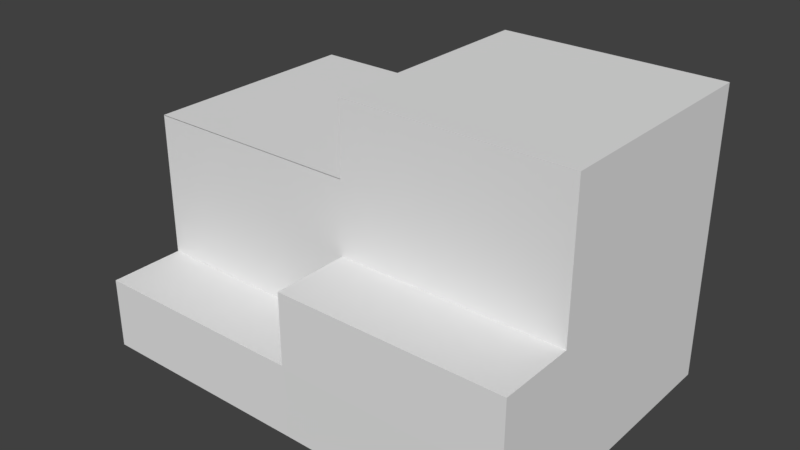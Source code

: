 # Source: diff_colors_containers3.blend  (saved by Blender 2.78.0; exported with 4.5.12 LTS)
import bpy
from mathutils import Matrix  # noqa: F401  (used for matrix-valued properties, if any)

bpy.ops.wm.read_factory_settings(use_empty=True)
scene = bpy.context.scene
scene.name = 'Scene'

# ---- collections
col_collection_1 = bpy.data.collections.new('Collection 1'); scene.collection.children.link(col_collection_1)

# ---- materials (node trees are filled in below, after node groups)
mat_cargos_mat = bpy.data.materials.new('cargos_mat')
mat_cargos_mat.alpha_threshold = 0.0
mat_cargos_mat.use_transparent_shadow = False
mat_cargos_mat.preview_render_type = 'FLAT'
mat_cargos_mat.roughness = 0.5
mat_cargos_mat.line_color = (0.0, 0.0, 0.0, 1.0)

# ---- material node trees

# ---- world
world_world = bpy.data.worlds.new('World'); scene.world = world_world
world_world.color = (0.05088, 0.05088, 0.05088)
world_world.use_sun_shadow = False
world_world.sun_shadow_jitter_overblur = 0.0
world_world.cycles.sampling_method = 'MANUAL'

# ---- meshes
me_cargos = bpy.data.meshes.new('cargos')
me_cargos.from_pydata([(0.4792, 0.9754, -0.4559), (0.4792, 0.02518, -0.1496), (0.1536, 0.9754, -0.1496), (0.4792, 0.976, -0.1496), (0.4792, 0.9754, -0.7624), (0.4792, 0.02518, -0.456), (0.1536, 0.9754, -0.456), (0.1536, 0.9754, -0.7622), (0.1534, 0.9754, 0.4645), (0.1534, 0.9754, 0.158), (0.1534, 0.02518, -0.4557), (-0.1731, 0.9754, 0.4645), (-0.1731, 0.9754, 0.158), (-0.4988, 0.9754, 0.4643), (-0.4988, 0.9754, -0.1488), (-0.1731, 0.976, -0.1488), (-0.1731, 0.9754, -0.762), (-0.4988, 0.9754, -0.4557), (-0.1731, 0.976, -0.4557), (-0.4989, 0.9754, 0.158), (-0.8246, 0.9754, 0.4643), (-0.8244, 0.02533, 0.4643), (-0.8246, 0.9754, 0.1582), (-0.8246, 0.9754, -0.1488), (-0.4989, 0.9754, -0.762), (-0.8246, 0.9754, -0.4557), (-0.8244, 0.9754, -0.7618), (0.4768, 0.02526, -0.4557), (0.4764, 0.02595, -0.7614), (0.4766, -0.925, -0.4557), (0.1509, 0.02526, -0.4557), (0.151, -0.9248, -0.4557), (0.4766, -0.925, -0.7622), (0.151, -0.9248, -0.7622), (0.1527, 0.02526, 0.1578), (-0.173, 0.02526, 0.4641), (0.1527, 0.02578, 0.4641), (0.1527, 0.02526, -0.1487), (0.1527, -0.925, 0.1576), (0.1527, -0.925, -0.1485), (0.1527, -0.925, -0.4555), (0.1527, -0.925, -0.7624), (-0.1728, -0.9248, -0.7624), (-0.4989, 0.02526, 0.4642), (-0.1732, -0.925, 0.1581), (-0.4987, -0.9248, 0.1581), (-0.1732, -0.925, -0.149), (-0.4987, -0.9248, -0.149), (-0.1732, -0.925, -0.4558), (-0.4987, -0.9248, -0.4558), (-0.4987, -0.9248, -0.7619), (-0.8239, -0.9248, 0.1581), (-0.8239, -0.9248, -0.149), (-0.8239, -0.9248, -0.4558), (-0.8238, -0.9248, -0.7619), (-0.173, 0.02526, 0.1596), (0.1527, 0.02578, 0.1596), (0.1527, -0.925, 0.1596), (-0.1732, -0.925, 0.1597), (-0.4988, -0.9249, 0.1597), (-0.8239, -0.9249, 0.1597), (-0.4989, 0.02526, 0.1597), (-0.8245, 0.02532, 0.1598)], [], [(3, 0, 6, 2), (36, 35, 55, 56), (48, 49, 50, 42), (1, 37, 10, 5), (1, 3, 2, 37), (6, 7, 16, 18), (9, 2, 15, 12), (19, 14, 23, 22), (18, 16, 24, 17), (8, 9, 12, 11), (38, 44, 46, 39), (29, 27, 30, 31), (17, 24, 26, 25), (47, 52, 53, 49), (0, 4, 7, 6), (8, 11, 35, 36), (11, 13, 43, 35), (20, 21, 43, 13), (46, 47, 49, 48), (40, 48, 42, 41), (44, 45, 47, 46), (11, 12, 19, 13), (34, 37, 2, 9), (1, 5, 0, 3), (39, 46, 48, 40), (13, 19, 22, 20), (8, 36, 34, 9), (12, 15, 14, 19), (2, 6, 18, 15), (39, 40, 10, 37), (29, 31, 33, 32), (15, 18, 17, 14), (49, 53, 54, 50), (45, 51, 52, 47), (14, 17, 25, 23), (34, 38, 39, 37), (0, 5, 28, 4), (32, 28, 27, 29), (57, 56, 55, 58), (59, 61, 62, 60), (59, 58, 55, 61), (35, 43, 61, 55), (43, 21, 62, 61), (21, 20, 22, 23, 25, 26, 54, 53, 52, 60, 62)])
_uv = me_cargos.uv_layers.new(name='UVTex')
_uv.uv.foreach_set('vector', [0.9981, 0.7507, 0.9981, 0.8719, 0.7243, 0.8719, 0.7243, 0.7507, 0.9985, 0.999, 0.7258, 0.999, 0.7258, 0.8719, 0.9989, 0.872, 0.7253, 0.1233, 0.9997, 0.1233, 0.9986, 0.248, 0.7239, 0.2482, 0.9994, 0.9992, 0.7261, 0.9995, 0.7266, 0.8718, 0.9994, 0.8717, 0.005343, 0.8771, 0.7209, 0.8771, 0.7204, 0.9962, 0.005413, 0.9965, 0.9992, 0.6216, 0.9994, 0.501, 0.7252, 0.501, 0.7251, 0.6215, 0.9986, 0.5005, 0.9979, 0.623, 0.7227, 0.6233, 0.7236, 0.5005, 0.7234, 0.3692, 0.7233, 0.2483, 0.9985, 0.2483, 0.9985, 0.3693, 0.7225, 0.7501, 0.7237, 0.8715, 0.9986, 0.8715, 0.9976, 0.7501, 0.9987, 0.8711, 0.9987, 0.7507, 0.7243, 0.7507, 0.7255, 0.8714, 0.9982, 0.9994, 0.7252, 0.9995, 0.7237, 0.8707, 0.9967, 0.8709, 0.005638, 0.6273, 0.7219, 0.6272, 0.7219, 0.7485, 0.005764, 0.7484, 0.9976, 0.7501, 0.9986, 0.8715, 0.7243, 0.8714, 0.7231, 0.7501, 0.9984, 0.7496, 0.7251, 0.7496, 0.7244, 0.6216, 0.9977, 0.6216, 0.9979, 0.000835, 0.9979, 0.1216, 0.726, 0.1216, 0.726, 0.0008924, 0.7203, 0.9965, 0.7204, 0.8773, 0.005343, 0.8773, 0.00574, 0.9968, 0.7188, 0.127, 0.7188, 0.2468, 0.003302, 0.2469, 0.003302, 0.127, 0.7182, 0.3757, 0.003188, 0.3756, 0.003135, 0.4958, 0.7182, 0.4957, 0.9995, 0.1229, 0.725, 0.123, 0.7239, 0.2482, 0.9983, 0.2482, 1.0, 0.3695, 0.7278, 0.3694, 0.7281, 0.4978, 1.0, 0.4978, 0.9999, 0.6221, 0.7261, 0.6221, 0.7261, 0.749, 0.9999, 0.749, 0.7248, 0.12, 0.7261, 0.001345, 1.0, 0.001345, 0.9988, 0.1199, 0.003638, 0.7487, 0.003638, 0.6271, 0.7207, 0.6268, 0.7207, 0.7488, 0.005606, 0.7508, 0.005606, 0.8731, 0.7215, 0.8732, 0.7219, 0.7508, 1.0, 0.4975, 0.7278, 0.4973, 0.7278, 0.3694, 1.0, 0.3695, 0.9979, 0.2482, 0.9986, 0.3698, 0.7237, 0.3697, 0.7229, 0.2482, 0.7215, 0.8733, 0.006133, 0.8732, 0.005606, 0.7508, 0.7214, 0.7508, 0.9986, 0.501, 0.9986, 0.6215, 0.7252, 0.6215, 0.7251, 0.501, 0.9983, 0.2485, 0.9979, 0.3689, 0.7259, 0.3689, 0.7263, 0.2484, 0.006828, 0.2502, 0.006828, 0.3724, 0.7196, 0.3717, 0.7196, 0.2495, 0.9999, 0.6224, 0.7261, 0.6224, 0.7261, 0.7495, 0.9999, 0.7495, 0.9979, 0.1216, 0.9979, 0.000835, 0.726, 0.000835, 0.726, 0.1216, 0.9987, 0.999, 0.7264, 0.999, 0.7247, 0.871, 0.9971, 0.871, 0.9987, 0.4979, 0.7239, 0.4979, 0.7249, 0.37, 0.9996, 0.37, 0.9975, 0.5004, 0.9984, 0.6234, 0.7225, 0.6234, 0.7216, 0.5004, 0.7185, 0.8742, 0.006301, 0.8748, 0.006301, 0.7517, 0.7185, 0.751, 0.7195, 0.1242, 0.007442, 0.1235, 0.007755, 0.001166, 0.719, 0.0005861, 0.004422, 0.6252, 0.7199, 0.625, 0.7219, 0.5044, 0.005638, 0.5045, 0.002, 0.628, 0.7229, 0.628, 0.7225, 0.7485, 0.002, 0.7486, 0.7196, 0.876, 0.002434, 0.8759, 0.001453, 0.998, 0.7195, 0.9979, 0.7217, 0.7493, 0.002, 0.7486, 0.003302, 0.627, 0.72, 0.6258, 0.7226, 0.1221, 0.9989, 0.1219, 0.999, 0.2478, 0.7229, 0.2478, 0.9985, 0.3698, 0.7255, 0.3698, 0.7255, 0.4973, 0.9985, 0.4973, 0.0105, 0.3698, 0.2509, 0.3607, 0.6479, 0.3646, 0.9263, 0.3707, 0.9625, 0.5954, 0.9777, 0.7136, 0.9746, 0.8491, 1.002, 0.9982, 0.5481, 0.9965, 0.004521, 1.001, 0.02091, 0.5536])
_ca = me_cargos.color_attributes.new('Col', 'BYTE_COLOR', 'CORNER')
_ca.data.foreach_set('color', [1.0, 1.0, 1.0, 1.0, 1.0, 1.0, 1.0, 1.0, 1.0, 1.0, 1.0, 1.0, 1.0, 1.0, 1.0, 1.0, 1.0, 1.0, 1.0, 1.0, 1.0, 1.0, 1.0, 1.0, 1.0, 1.0, 1.0, 1.0, 1.0, 1.0, 1.0, 1.0, 1.0, 1.0, 1.0, 1.0, 1.0, 1.0, 1.0, 1.0, 1.0, 1.0, 1.0, 1.0, 1.0, 1.0, 1.0, 1.0, 1.0, 1.0, 1.0, 1.0, 1.0, 1.0, 1.0, 1.0, 1.0, 1.0, 1.0, 1.0, 1.0, 1.0, 1.0, 1.0, 1.0, 1.0, 1.0, 1.0, 1.0, 1.0, 1.0, 1.0, 1.0, 1.0, 1.0, 1.0, 1.0, 1.0, 1.0, 1.0, 1.0, 1.0, 1.0, 1.0, 1.0, 1.0, 1.0, 1.0, 1.0, 1.0, 1.0, 1.0, 1.0, 1.0, 1.0, 1.0, 1.0, 1.0, 1.0, 1.0, 1.0, 1.0, 1.0, 1.0, 1.0, 1.0, 1.0, 1.0, 1.0, 1.0, 1.0, 1.0, 1.0, 1.0, 1.0, 1.0, 1.0, 1.0, 1.0, 1.0, 1.0, 1.0, 1.0, 1.0, 1.0, 1.0, 1.0, 1.0, 1.0, 1.0, 1.0, 1.0, 1.0, 1.0, 1.0, 1.0, 1.0, 1.0, 1.0, 1.0, 1.0, 1.0, 1.0, 1.0, 1.0, 1.0, 1.0, 1.0, 1.0, 1.0, 1.0, 1.0, 1.0, 1.0, 1.0, 1.0, 1.0, 1.0, 1.0, 1.0, 1.0, 1.0, 1.0, 1.0, 1.0, 1.0, 1.0, 1.0, 1.0, 1.0, 1.0, 1.0, 1.0, 1.0, 1.0, 1.0, 1.0, 1.0, 1.0, 1.0, 1.0, 1.0, 1.0, 1.0, 1.0, 1.0, 1.0, 1.0, 1.0, 1.0, 1.0, 1.0, 1.0, 1.0, 1.0, 1.0, 1.0, 1.0, 1.0, 1.0, 1.0, 1.0, 1.0, 1.0, 1.0, 1.0, 1.0, 1.0, 1.0, 1.0, 1.0, 1.0, 1.0, 1.0, 1.0, 1.0, 1.0, 1.0, 1.0, 1.0, 1.0, 1.0, 1.0, 1.0, 1.0, 1.0, 1.0, 1.0, 1.0, 1.0, 1.0, 1.0, 1.0, 1.0, 1.0, 1.0, 1.0, 1.0, 1.0, 1.0, 1.0, 1.0, 1.0, 1.0, 1.0, 1.0, 1.0, 1.0, 1.0, 1.0, 1.0, 1.0, 1.0, 1.0, 1.0, 1.0, 1.0, 1.0, 1.0, 1.0, 1.0, 1.0, 1.0, 1.0, 1.0, 1.0, 1.0, 1.0, 1.0, 1.0, 1.0, 1.0, 1.0, 1.0, 1.0, 1.0, 1.0, 1.0, 1.0, 1.0, 1.0, 1.0, 1.0, 1.0, 1.0, 1.0, 1.0, 1.0, 1.0, 1.0, 1.0, 1.0, 1.0, 1.0, 1.0, 1.0, 1.0, 1.0, 1.0, 1.0, 1.0, 1.0, 1.0, 1.0, 1.0, 1.0, 1.0, 1.0, 1.0, 1.0, 1.0, 1.0, 1.0, 1.0, 1.0, 1.0, 1.0, 1.0, 1.0, 1.0, 1.0, 1.0, 1.0, 1.0, 1.0, 1.0, 1.0, 1.0, 1.0, 1.0, 1.0, 1.0, 1.0, 1.0, 1.0, 1.0, 1.0, 1.0, 1.0, 1.0, 1.0, 1.0, 1.0, 1.0, 1.0, 1.0, 1.0, 1.0, 1.0, 1.0, 1.0, 1.0, 1.0, 1.0, 1.0, 1.0, 1.0, 1.0, 1.0, 1.0, 1.0, 1.0, 1.0, 1.0, 1.0, 1.0, 1.0, 1.0, 1.0, 1.0, 1.0, 1.0, 1.0, 1.0, 1.0, 1.0, 1.0, 1.0, 1.0, 1.0, 1.0, 1.0, 1.0, 1.0, 1.0, 1.0, 1.0, 1.0, 1.0, 1.0, 1.0, 1.0, 1.0, 1.0, 1.0, 1.0, 1.0, 1.0, 1.0, 1.0, 1.0, 1.0, 1.0, 1.0, 1.0, 1.0, 1.0, 1.0, 1.0, 1.0, 1.0, 1.0, 1.0, 1.0, 1.0, 1.0, 1.0, 1.0, 1.0, 1.0, 1.0, 1.0, 1.0, 1.0, 1.0, 1.0, 1.0, 1.0, 1.0, 1.0, 1.0, 1.0, 1.0, 1.0, 1.0, 1.0, 1.0, 1.0, 1.0, 1.0, 1.0, 1.0, 1.0, 1.0, 1.0, 1.0, 1.0, 1.0, 1.0, 1.0, 1.0, 1.0, 1.0, 1.0, 1.0, 1.0, 1.0, 1.0, 1.0, 1.0, 1.0, 1.0, 1.0, 1.0, 1.0, 1.0, 1.0, 1.0, 1.0, 1.0, 1.0, 1.0, 1.0, 1.0, 1.0, 1.0, 1.0, 1.0, 1.0, 1.0, 1.0, 1.0, 1.0, 1.0, 1.0, 1.0, 1.0, 1.0, 1.0, 1.0, 1.0, 1.0, 1.0, 1.0, 1.0, 1.0, 1.0, 1.0, 1.0, 1.0, 1.0, 1.0, 1.0, 1.0, 1.0, 1.0, 1.0, 1.0, 1.0, 1.0, 1.0, 1.0, 1.0, 1.0, 1.0, 1.0, 1.0, 1.0, 1.0, 1.0, 1.0, 1.0, 1.0, 1.0, 1.0, 1.0, 1.0, 1.0, 1.0, 1.0, 1.0, 1.0, 1.0, 1.0, 1.0, 1.0, 1.0, 1.0, 1.0, 1.0, 1.0, 1.0, 1.0, 1.0, 1.0, 1.0, 1.0, 1.0, 1.0, 1.0, 1.0, 1.0, 1.0, 1.0, 1.0, 1.0, 1.0, 1.0, 1.0, 1.0, 1.0, 1.0, 1.0, 1.0, 1.0, 1.0, 1.0, 1.0, 1.0, 1.0, 1.0, 1.0, 1.0, 1.0, 1.0, 1.0, 1.0, 1.0, 1.0, 1.0, 1.0, 1.0, 1.0, 1.0, 1.0, 1.0, 1.0, 1.0, 1.0, 1.0, 1.0, 1.0, 1.0, 1.0, 1.0, 1.0, 1.0, 1.0, 1.0, 1.0, 1.0, 1.0, 1.0, 1.0, 1.0, 1.0, 1.0, 1.0, 1.0, 1.0, 1.0, 1.0, 1.0, 1.0, 1.0, 1.0, 1.0, 1.0, 1.0, 1.0, 1.0, 1.0, 1.0, 1.0, 1.0, 1.0, 1.0, 1.0, 1.0, 1.0, 1.0, 1.0, 1.0, 1.0, 1.0, 1.0, 1.0, 1.0, 1.0, 1.0, 1.0, 1.0, 1.0, 1.0, 1.0, 1.0, 1.0, 1.0, 1.0, 1.0, 1.0, 1.0, 1.0, 1.0, 1.0, 1.0, 1.0, 1.0, 1.0, 1.0, 1.0, 1.0, 1.0, 1.0, 1.0, 1.0, 1.0, 1.0, 1.0, 1.0, 1.0, 1.0, 1.0, 1.0, 1.0, 1.0, 1.0, 1.0, 1.0, 1.0, 1.0, 1.0, 1.0, 1.0, 1.0, 1.0, 1.0, 1.0, 1.0, 1.0, 1.0, 1.0, 1.0, 1.0, 1.0, 1.0, 1.0, 1.0, 1.0, 1.0, 1.0, 1.0, 1.0, 1.0, 1.0, 1.0, 1.0, 1.0, 1.0, 1.0, 1.0, 1.0, 1.0, 1.0, 1.0, 1.0, 1.0, 1.0, 1.0, 1.0, 1.0, 1.0, 1.0, 1.0, 1.0, 1.0, 1.0, 1.0, 1.0, 1.0, 1.0, 1.0])
me_cargos.materials.append(mat_cargos_mat)
me_cargos.use_remesh_preserve_volume = False
me_cargos.use_remesh_preserve_attributes = False
me_cargos.use_mirror_vertex_groups = False
me_cargos.update()

# ---- objects
ob_cargos = bpy.data.objects.new('cargos', me_cargos)

# ---- transforms, parenting, visibility, modifiers, constraints
ob_cargos.location = (-0.1057, -1.036, 6.246)
ob_cargos.rotation_euler = (0.0, -0.0, -1.571)
ob_cargos.scale = (7.841, 7.841, 7.841)
ob_cargos.lock_rotations_4d = False
ob_cargos.empty_display_type = 'ARROWS'
ob_cargos.lineart.crease_threshold = 0.0

# ---- collection membership
col_collection_1.objects.link(ob_cargos)

# ---- scene / render settings (as saved in the file)
scene.frame_start = 1; scene.frame_end = 250; scene.frame_set(1)
scene.render.engine = 'BLENDER_EEVEE_NEXT'
scene.render.resolution_percentage = 50
scene.render.dither_intensity = 0.0
scene.cycles.use_denoising = False
scene.cycles.samples = 128
scene.cycles.sampling_pattern = 'TABULATED_SOBOL'
scene.cycles.light_sampling_threshold = 0.0
scene.cycles.use_adaptive_sampling = False
scene.cycles.use_light_tree = False
scene.cycles.blur_glossy = 0.0
scene.cycles.sample_clamp_indirect = 0.0
scene.view_settings.view_transform = 'Standard'
bpy.context.view_layer.update()

# ---- added for rendering (the .blend has no active camera and no usable light): camera, sun
cam_auto = bpy.data.cameras.new('AutoCamera')
cam_auto.lens = 50.0
cam_auto.sensor_width = 36.0
cam_auto.clip_end = 1000.0
ob_auto_camera = bpy.data.objects.new('AutoCamera', cam_auto)
scene.collection.objects.link(ob_auto_camera)
ob_auto_camera.location = (19.0392, -22.4162, 20.2345)
ob_auto_camera.rotation_euler = (1.09748, -7.21219e-08, 0.694738)
scene.camera = ob_auto_camera
light_auto_sun = bpy.data.lights.new('AutoSun', 'SUN')
light_auto_sun.energy = 3.0
light_auto_sun.angle = 0.0523599
ob_auto_sun = bpy.data.objects.new('AutoSun', light_auto_sun)
scene.collection.objects.link(ob_auto_sun)
ob_auto_sun.rotation_euler = (0.872665, 0.174533, 0.523599)
bpy.context.view_layer.update()
